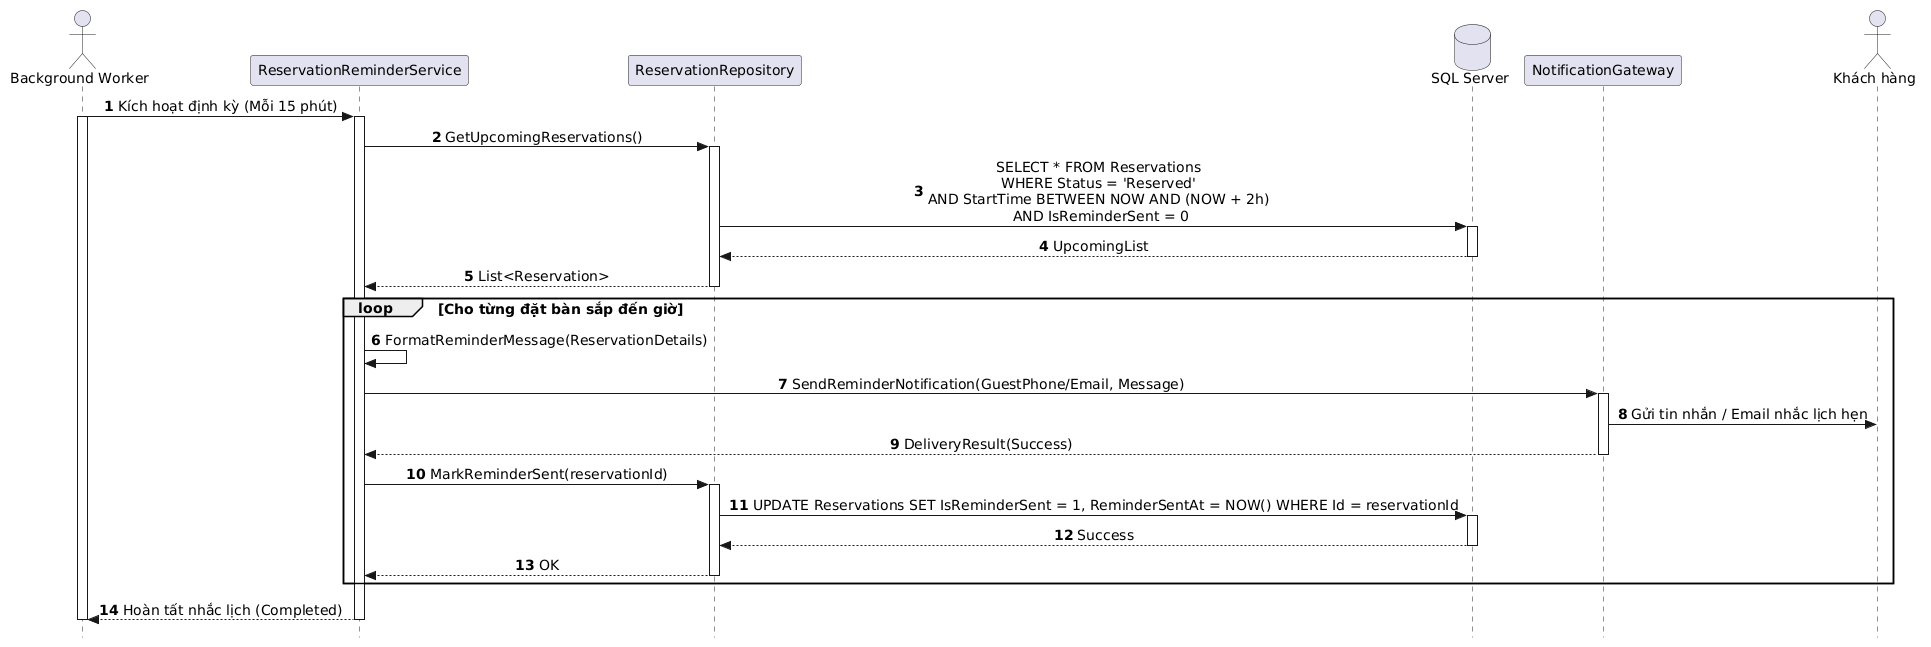

The diagram above was rendered by PlantUML. Its source (embedded in the PNG):
@startuml
autonumber
skinparam style strictuml
skinparam sequenceMessageAlign center
skinparam responseMessageBelowArrow true
skinparam defaultFontName "Segoe UI", Arial, sans-serif
skinparam defaultFontSize 14

actor "Background Worker" as Worker
participant "ReservationReminderService" as Service
participant "ReservationRepository" as Repo
database "SQL Server" as DB
participant "NotificationGateway" as Gateway
actor "Khách hàng" as Guest

Worker -> Service: Kích hoạt định kỳ (Mỗi 15 phút)
activate Worker
activate Service

Service -> Repo: GetUpcomingReservations()
activate Repo
Repo -> DB: SELECT * FROM Reservations \nWHERE Status = 'Reserved' \nAND StartTime BETWEEN NOW AND (NOW + 2h) \nAND IsReminderSent = 0
activate DB
DB --> Repo: UpcomingList
deactivate DB
Repo --> Service: List<Reservation>
deactivate Repo

loop Cho từng đặt bàn sắp đến giờ
    Service -> Service: FormatReminderMessage(ReservationDetails)
    Service -> Gateway: SendReminderNotification(GuestPhone/Email, Message)
    activate Gateway
    Gateway -> Guest: Gửi tin nhắn / Email nhắc lịch hẹn
    Gateway --> Service: DeliveryResult(Success)
    deactivate Gateway
    
    Service -> Repo: MarkReminderSent(reservationId)
    activate Repo
    Repo -> DB: UPDATE Reservations SET IsReminderSent = 1, ReminderSentAt = NOW() WHERE Id = reservationId
    activate DB
    DB --> Repo: Success
    deactivate DB
    Repo --> Service: OK
    deactivate Repo
end

Service --> Worker: Hoàn tất nhắc lịch (Completed)
deactivate Service
deactivate Worker
@enduml